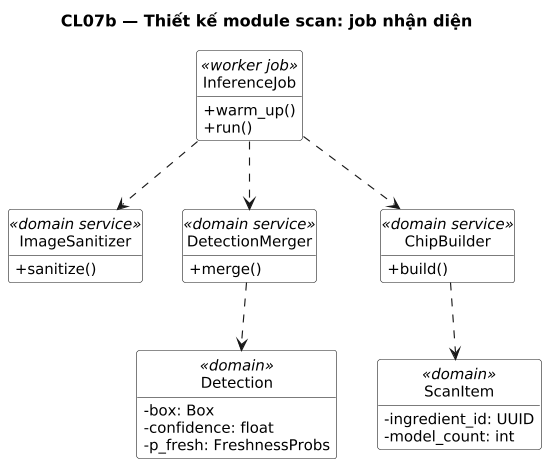

The diagram above was rendered by PlantUML. Its source (embedded in the PNG):
@startuml
title CL07b — Thiết kế module scan: job nhận diện
' Sinh từ docs/sad/tools/diagrams/model.py — sửa ở đó rồi chạy gen_puml.py, không sửa tay.
skinparam shadowing false
skinparam defaultFontName DejaVu Sans
skinparam defaultFontSize 13
skinparam dpi 110

hide circle
hide empty members
skinparam classAttributeIconSize 0
skinparam ClassBackgroundColor White

class "InferenceJob" as J <<worker job>> {
  +warm_up()
  +run()
}
class "ImageSanitizer" as IS <<domain service>> {
  +sanitize()
}
class "DetectionMerger" as DM <<domain service>> {
  +merge()
}
class "ChipBuilder" as CB <<domain service>> {
  +build()
}
class "Detection" as DT <<domain>> {
  -box: Box
  -confidence: float
  -p_fresh: FreshnessProbs
}
class "ScanItem" as IT <<domain>> {
  -ingredient_id: UUID
  -model_count: int
}

J ..> DM
J ..> CB
DM ..> DT
CB ..> IT
J ..> IS
@enduml